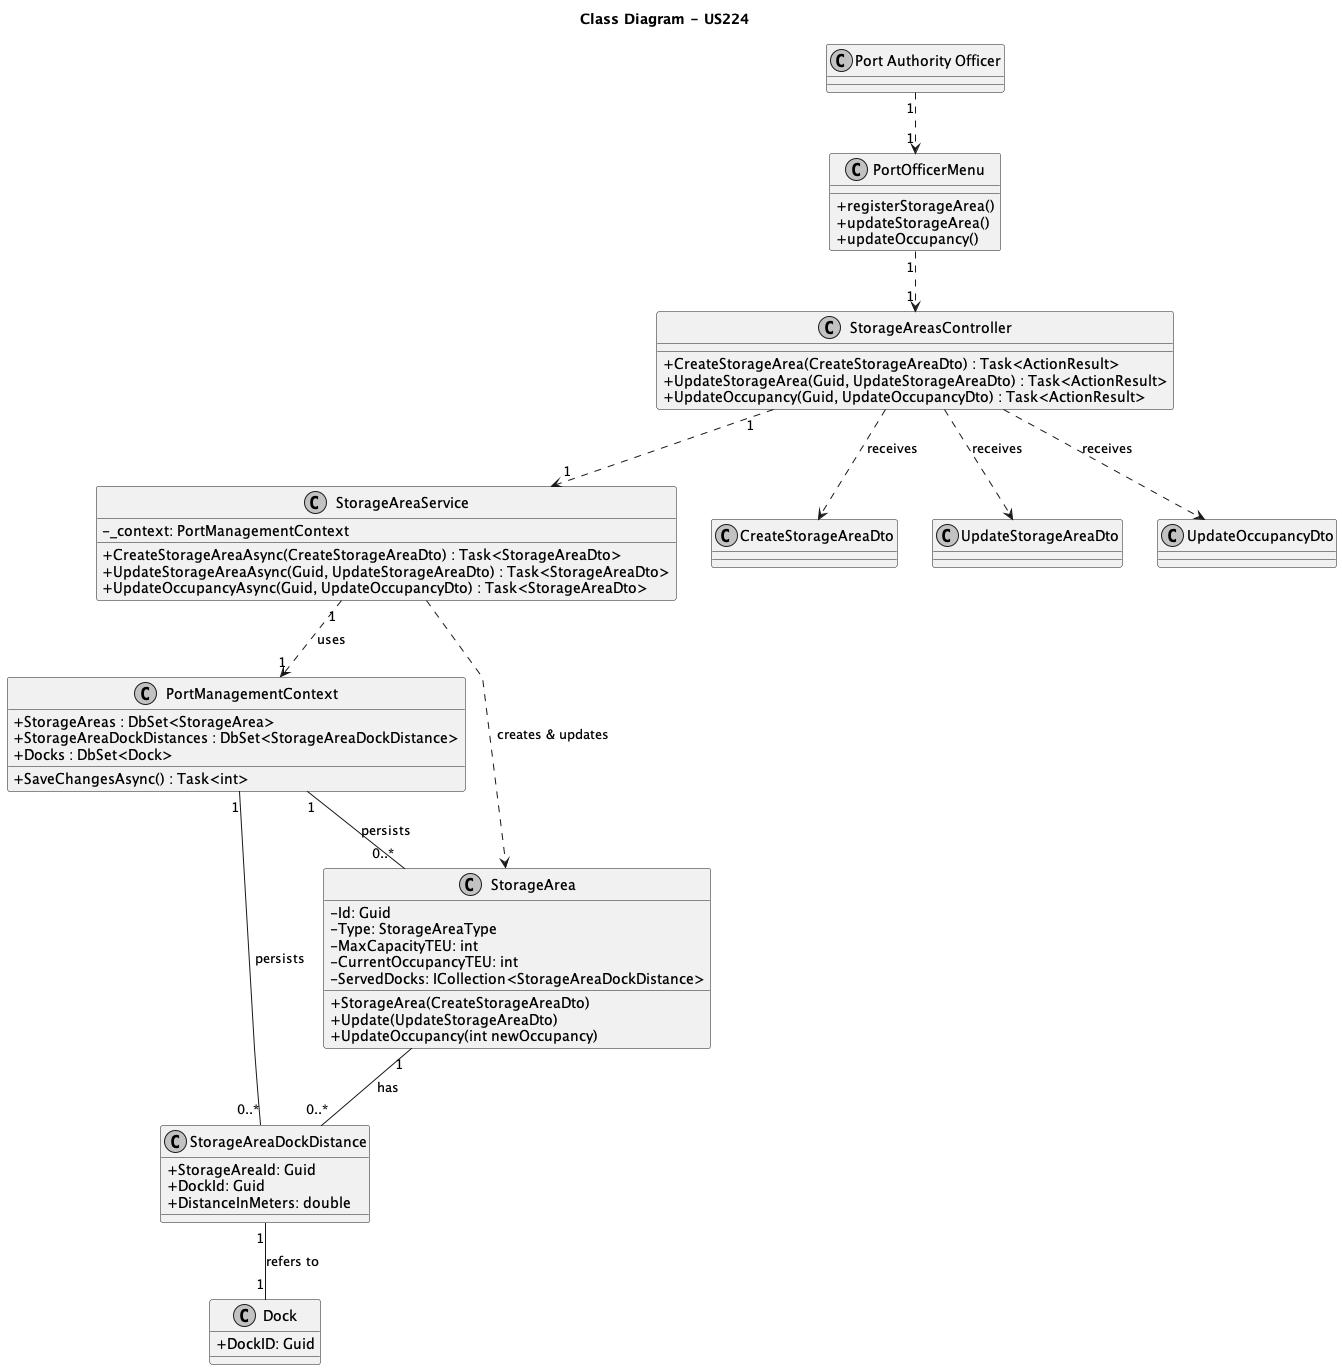

The diagram above was rendered by PlantUML. Its source (embedded in the PNG):
@startuml
skinparam monochrome true
skinparam packageStyle rectangle
skinparam shadowing false
skinparam linetype polyline
skinparam classAttributeIconSize 0

title Class Diagram - US224

class PortOfficerMenu {
    + registerStorageArea()
    + updateStorageArea()
    + updateOccupancy()
}

class StorageAreasController {
    + CreateStorageArea(CreateStorageAreaDto) : Task<ActionResult>
    + UpdateStorageArea(Guid, UpdateStorageAreaDto) : Task<ActionResult>
    + UpdateOccupancy(Guid, UpdateOccupancyDto) : Task<ActionResult>
}

class StorageAreaService {
    - _context: PortManagementContext
    + CreateStorageAreaAsync(CreateStorageAreaDto) : Task<StorageAreaDto>
    + UpdateStorageAreaAsync(Guid, UpdateStorageAreaDto) : Task<StorageAreaDto>
    + UpdateOccupancyAsync(Guid, UpdateOccupancyDto) : Task<StorageAreaDto>
}

class PortManagementContext {
    + StorageAreas : DbSet<StorageArea>
    + StorageAreaDockDistances : DbSet<StorageAreaDockDistance>
    + Docks : DbSet<Dock>
    + SaveChangesAsync() : Task<int>
}

class StorageArea {
    - Id: Guid
    - Type: StorageAreaType
    - MaxCapacityTEU: int
    - CurrentOccupancyTEU: int
    - ServedDocks: ICollection<StorageAreaDockDistance>
    + StorageArea(CreateStorageAreaDto)
    + Update(UpdateStorageAreaDto)
    + UpdateOccupancy(int newOccupancy)
}

class StorageAreaDockDistance {
    + StorageAreaId: Guid
    + DockId: Guid
    + DistanceInMeters: double
}

class Dock {
    + DockID: Guid
}

"Port Authority Officer" "1" ..> "1" PortOfficerMenu
PortOfficerMenu "1" ..> "1" StorageAreasController
StorageAreasController "1" ..> "1" StorageAreaService
StorageAreaService "1" ..> "1" PortManagementContext : uses
StorageAreaService ..> StorageArea : creates & updates
PortManagementContext "1" -- "0..*" StorageArea : persists
PortManagementContext "1" -- "0..*" StorageAreaDockDistance : persists
StorageArea "1" -- "0..*" StorageAreaDockDistance : has
StorageAreaDockDistance "1" -- "1" Dock : refers to
StorageAreasController ..> CreateStorageAreaDto : receives
StorageAreasController ..> UpdateStorageAreaDto : receives
StorageAreasController ..> UpdateOccupancyDto : receives

@enduml